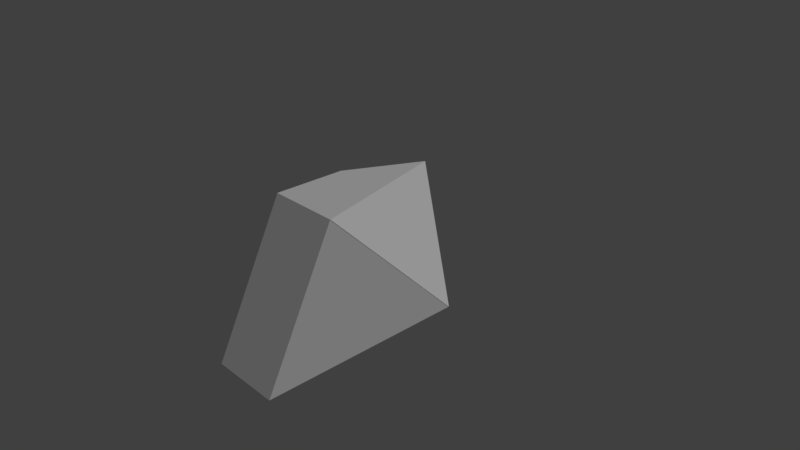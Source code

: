 # Source: b4p3_harder.blend  (saved by Blender 2.78.0; exported with 4.5.12 LTS)
import bpy
from mathutils import Matrix  # noqa: F401  (used for matrix-valued properties, if any)

bpy.ops.wm.read_factory_settings(use_empty=True)
scene = bpy.context.scene
scene.name = 'Scene'

# ---- collections
col_collection_1 = bpy.data.collections.new('Collection 1'); scene.collection.children.link(col_collection_1)

# ---- materials (node trees are filled in below, after node groups)
mat_black = bpy.data.materials.new('black')
mat_black.alpha_threshold = 0.0
mat_black.use_transparent_shadow = False
mat_black.diffuse_color = (1.0, 1.0, 1.0, 1.0)
mat_black.roughness = 0.5
mat_black.line_color = (0.0, 0.0, 0.0, 1.0)
mat_purple = bpy.data.materials.new('purple')
mat_purple.alpha_threshold = 0.0
mat_purple.use_transparent_shadow = False
mat_purple.roughness = 0.5

# ---- material node trees

# ---- world
world_world = bpy.data.worlds.new('World'); scene.world = world_world
world_world.color = (0.05088, 0.05088, 0.05088)
world_world.use_sun_shadow = False
world_world.sun_shadow_jitter_overblur = 0.0
world_world.cycles.sampling_method = 'MANUAL'

# ---- cameras
cam_camera = bpy.data.cameras.new('Camera')
cam_camera.clip_end = 100.0
cam_camera.lens = 35.0
cam_camera.sensor_width = 32.0
cam_camera.sensor_height = 18.0
cam_camera.ortho_scale = 7.314
cam_camera.dof.focus_distance = 0.0
cam_camera.dof.aperture_fstop = 128.0

# ---- lights
light_lamp = bpy.data.lights.new('Lamp', 'SUN')
light_lamp.transmission_factor = 0.0
light_lamp.cutoff_distance = 30.0
light_lamp.angle = 0.1993
light_lamp.energy = 1.0
light_lamp.shadow_buffer_clip_start = 1.001
light_lamp.shadow_soft_size = 0.1
light_lamp.shadow_cascade_max_distance = 1000.0

# ---- meshes
me_cube_021 = bpy.data.meshes.new('Cube.021')
me_cube_021.from_pydata([(1.0, -3.023, -1.0), (1.0, -2.523, 1.0), (0.0, -3.023, -1.0), (-2.98e-07, -2.523, 1.0)], [], [(3, 2, 0, 1)])
me_cube_021.materials.append(mat_black)
me_cube_021.use_remesh_preserve_volume = False
me_cube_021.use_remesh_preserve_attributes = False
me_cube_021.use_mirror_vertex_groups = False
me_cube_021.update()
me_cube_020 = bpy.data.meshes.new('Cube.020')
me_cube_020.from_pydata([(0.5043, -1.522, 1.0), (1.004, -1.522, -1.0), (1.004, -2.522, 1.0)], [], [(1, 0, 2)])
me_cube_020.materials.append(mat_black)
me_cube_020.use_remesh_preserve_volume = False
me_cube_020.use_remesh_preserve_attributes = False
me_cube_020.use_mirror_vertex_groups = False
me_cube_020.update()
me_cube_019 = bpy.data.meshes.new('Cube.019')
me_cube_019.from_pydata([(0.5, -1.52, 1.0), (1.0, -1.52, -1.0), (1.192e-07, -1.52, -1.0)], [], [(1, 2, 0)])
me_cube_019.materials.append(mat_black)
me_cube_019.use_remesh_preserve_volume = False
me_cube_019.use_remesh_preserve_attributes = False
me_cube_019.use_mirror_vertex_groups = False
me_cube_019.update()
me_cube_015 = bpy.data.meshes.new('Cube.015')
me_cube_015.from_pydata([(0.4987, -1.522, 1.0), (-0.001327, -2.022, 1.0), (-0.001327, -1.522, -1.0)], [], [(1, 0, 2)])
me_cube_015.materials.append(mat_black)
me_cube_015.use_remesh_preserve_volume = False
me_cube_015.use_remesh_preserve_attributes = False
me_cube_015.use_mirror_vertex_groups = False
me_cube_015.update()
me_cube_014 = bpy.data.meshes.new('Cube.014')
me_cube_014.from_pydata([(-0.002674, -3.022, -1.0), (-0.002674, -2.022, 1.0), (-0.002674, -2.522, 1.0), (-0.002674, -1.522, -1.0)], [], [(0, 2, 1, 3)])
me_cube_014.materials.append(mat_black)
me_cube_014.use_remesh_preserve_volume = False
me_cube_014.use_remesh_preserve_attributes = False
me_cube_014.use_mirror_vertex_groups = False
me_cube_014.update()
me_cube_004 = bpy.data.meshes.new('Cube.004')
me_cube_004.from_pydata([(1.0, -3.022, -1.0), (0.5, -1.522, 1.0), (1.0, -1.522, -1.0), (1.0, -2.022, -1.0), (1.0, -2.522, -1.0), (1.0, -2.522, 1.0), (0.0, -3.022, -1.0), (-1.192e-07, -2.022, 1.0), (-2.98e-07, -2.522, 1.0), (1.192e-07, -1.522, -1.0), (5.96e-08, -2.022, -1.0), (0.0, -2.522, -1.0)], [], [(4, 5, 0), (3, 4, 11, 10), (2, 3, 10, 9), (8, 6, 0, 5), (4, 0, 6, 11), (8, 5, 1, 7), (2, 1, 5), (5, 4, 2), (2, 9, 1), (7, 1, 9), (6, 8, 7, 9)])
me_cube_004.materials.append(mat_purple)
me_cube_004.use_remesh_preserve_volume = False
me_cube_004.use_remesh_preserve_attributes = False
me_cube_004.use_mirror_vertex_groups = False
me_cube_004.update()

# ---- objects
ob_b4p3_b4p1_a1 = bpy.data.objects.new('b4p3_b4p1_a1', me_cube_021)
ob_b4p3_bb4_a2 = bpy.data.objects.new('b4p3_bb4_a2', me_cube_020)
ob_b4p3_bb4_a1 = bpy.data.objects.new('b4p3_bb4_a1', me_cube_019)
ob_b4p3_b4p4_a2 = bpy.data.objects.new('b4p3_b4p4_a2', me_cube_015)
ob_b4p3_b4p4_a1 = bpy.data.objects.new('b4p3_b4p4_a1', me_cube_014)
ob_b4p3 = bpy.data.objects.new('b4p3', me_cube_004)
ob_lamp = bpy.data.objects.new('Lamp', light_lamp)
ob_camera = bpy.data.objects.new('Camera', cam_camera)

# ---- transforms, parenting, visibility, modifiers, constraints
ob_b4p3_b4p1_a1.location = (-0.5096, 4.044, 0.0)
ob_b4p3_b4p1_a1.scale = (1.0, 2.0, 1.0)
ob_b4p3_b4p1_a1.lock_rotations_4d = False
ob_b4p3_b4p1_a1.empty_display_type = 'ARROWS'
ob_b4p3_b4p1_a1.lineart.crease_threshold = 0.0
ob_b4p3_bb4_a2.location = (-0.5096, 4.044, 0.0)
ob_b4p3_bb4_a2.scale = (1.0, 2.0, 1.0)
ob_b4p3_bb4_a2.lock_rotations_4d = False
ob_b4p3_bb4_a2.empty_display_type = 'ARROWS'
ob_b4p3_bb4_a2.lineart.crease_threshold = 0.0
ob_b4p3_bb4_a1.location = (-0.5096, 4.044, 0.0)
ob_b4p3_bb4_a1.scale = (1.0, 2.0, 1.0)
ob_b4p3_bb4_a1.lock_rotations_4d = False
ob_b4p3_bb4_a1.empty_display_type = 'ARROWS'
ob_b4p3_bb4_a1.lineart.crease_threshold = 0.0
ob_b4p3_b4p4_a2.location = (-0.5096, 4.044, 0.0)
ob_b4p3_b4p4_a2.scale = (1.0, 2.0, 1.0)
ob_b4p3_b4p4_a2.lock_rotations_4d = False
ob_b4p3_b4p4_a2.empty_display_type = 'ARROWS'
ob_b4p3_b4p4_a2.lineart.crease_threshold = 0.0
ob_b4p3_b4p4_a1.location = (-0.5096, 4.044, 0.0)
ob_b4p3_b4p4_a1.scale = (1.0, 2.0, 1.0)
ob_b4p3_b4p4_a1.lock_rotations_4d = False
ob_b4p3_b4p4_a1.empty_display_type = 'ARROWS'
ob_b4p3_b4p4_a1.lineart.crease_threshold = 0.0
ob_b4p3.location = (-0.5096, 4.044, 0.0)
ob_b4p3.scale = (1.0, 2.0, 1.0)
ob_b4p3.lock_rotations_4d = False
ob_b4p3.empty_display_type = 'ARROWS'
ob_b4p3.lineart.crease_threshold = 0.0
ob_lamp.location = (3.479, -1.792, 3.171)
ob_lamp.rotation_euler = (0.6503, 0.05522, 1.866)
ob_lamp.lock_rotations_4d = False
ob_lamp.empty_display_type = 'ARROWS'
ob_lamp.color = (0.0, 0.0, 0.0, 0.0)
ob_lamp.lineart.crease_threshold = 0.0
ob_camera.location = (7.481, -6.508, 5.344)
ob_camera.rotation_euler = (1.109, 0.0, 0.8149)
ob_camera.lock_rotations_4d = False
ob_camera.empty_display_type = 'ARROWS'
ob_camera.color = (0.0, 0.0, 0.0, 0.0)
ob_camera.display_type = 'WIRE'
ob_camera.lineart.crease_threshold = 0.0

# ---- collection membership
col_collection_1.objects.link(ob_b4p3_b4p1_a1)
col_collection_1.objects.link(ob_b4p3_bb4_a2)
col_collection_1.objects.link(ob_b4p3_bb4_a1)
col_collection_1.objects.link(ob_b4p3_b4p4_a2)
col_collection_1.objects.link(ob_b4p3_b4p4_a1)
col_collection_1.objects.link(ob_b4p3)
col_collection_1.objects.link(ob_lamp)
col_collection_1.objects.link(ob_camera)

# ---- scene / render settings (as saved in the file)
scene.camera = ob_camera
scene.frame_start = 1; scene.frame_end = 250; scene.frame_set(1)
scene.render.engine = 'BLENDER_EEVEE_NEXT'
scene.render.resolution_percentage = 50
scene.render.dither_intensity = 0.0
scene.cycles.use_denoising = False
scene.cycles.samples = 128
scene.cycles.sampling_pattern = 'TABULATED_SOBOL'
scene.cycles.light_sampling_threshold = 0.0
scene.cycles.use_adaptive_sampling = False
scene.cycles.use_light_tree = False
scene.cycles.blur_glossy = 0.0
scene.cycles.sample_clamp_indirect = 0.0
scene.view_settings.view_transform = 'Standard'
bpy.context.view_layer.update()
